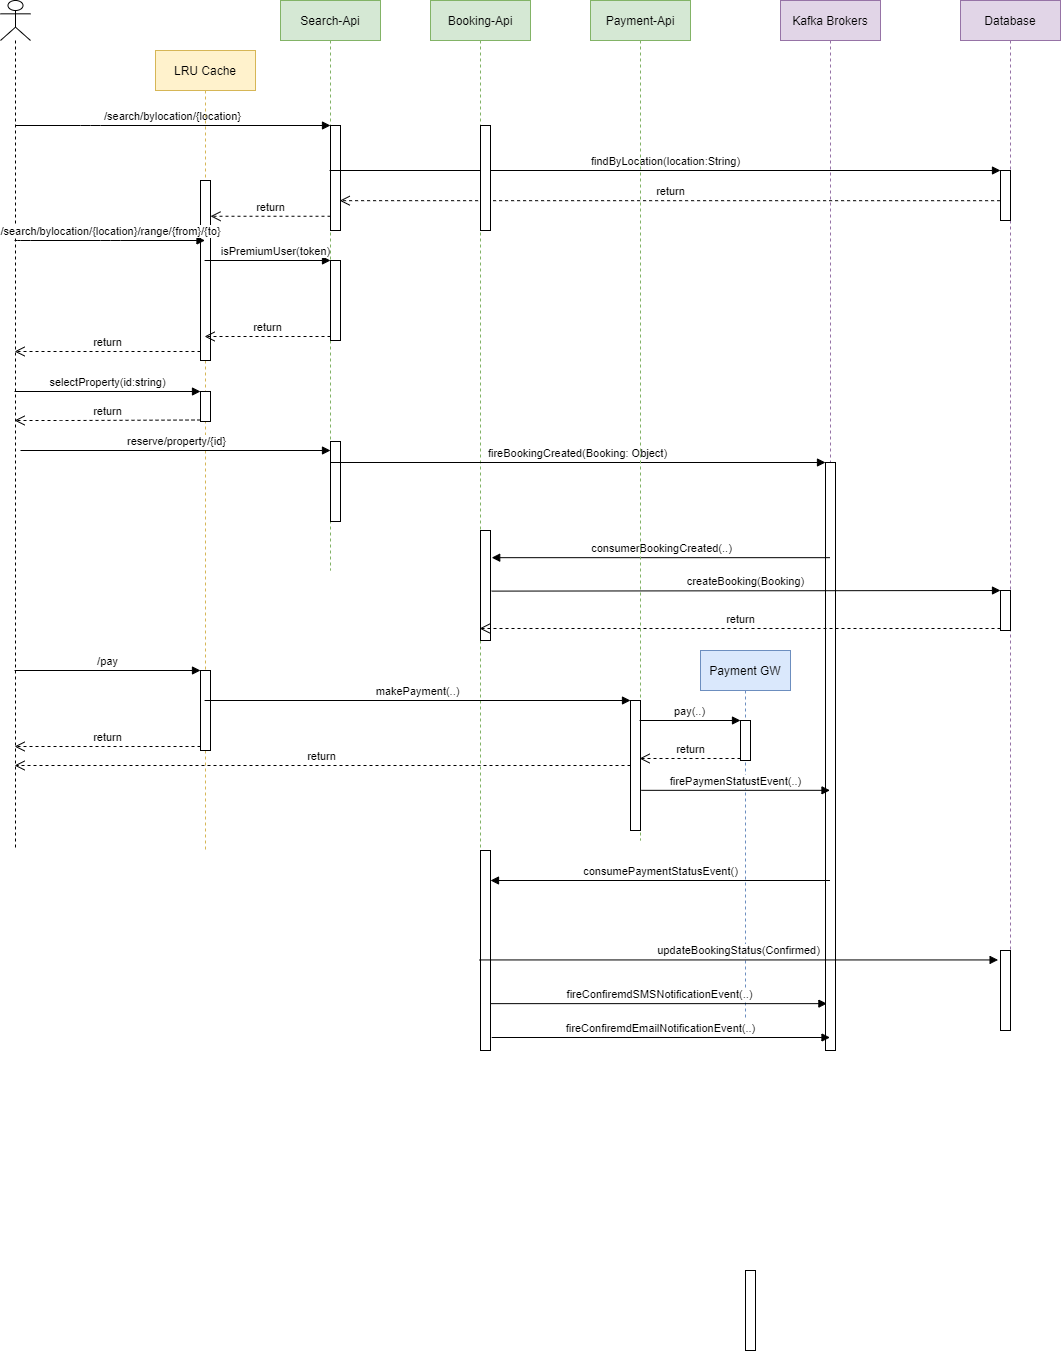

The diagram above was exported from draw.io. Its source (the exported page's mxGraphModel, read from the mxfile embedded in the PNG):
<mxGraphModel dx="1463" dy="846" grid="1" gridSize="10" guides="1" tooltips="1" connect="1" arrows="1" fold="1" page="1" pageScale="1" pageWidth="850" pageHeight="1100" math="0" shadow="0">
  <root>
    <mxCell id="SRbHvIR59Y8ab1Jy8so3-0" />
    <mxCell id="SRbHvIR59Y8ab1Jy8so3-1" parent="SRbHvIR59Y8ab1Jy8so3-0" />
    <mxCell id="SRbHvIR59Y8ab1Jy8so3-2" value="" style="shape=umlLifeline;participant=umlActor;perimeter=lifelinePerimeter;whiteSpace=wrap;html=1;container=1;collapsible=0;recursiveResize=0;verticalAlign=top;spacingTop=36;outlineConnect=0;" vertex="1" parent="SRbHvIR59Y8ab1Jy8so3-1">
      <mxGeometry x="20" y="40" width="30" height="850" as="geometry" />
    </mxCell>
    <mxCell id="SRbHvIR59Y8ab1Jy8so3-4" value="Search-Api" style="shape=umlLifeline;perimeter=lifelinePerimeter;whiteSpace=wrap;html=1;container=1;collapsible=0;recursiveResize=0;outlineConnect=0;fillColor=#d5e8d4;strokeColor=#82b366;" vertex="1" parent="SRbHvIR59Y8ab1Jy8so3-1">
      <mxGeometry x="300" y="40" width="100" height="570" as="geometry" />
    </mxCell>
    <mxCell id="SRbHvIR59Y8ab1Jy8so3-6" value="" style="html=1;points=[];perimeter=orthogonalPerimeter;" vertex="1" parent="SRbHvIR59Y8ab1Jy8so3-4">
      <mxGeometry x="50" y="125" width="10" height="105" as="geometry" />
    </mxCell>
    <mxCell id="SRbHvIR59Y8ab1Jy8so3-18" value="" style="html=1;points=[];perimeter=orthogonalPerimeter;" vertex="1" parent="SRbHvIR59Y8ab1Jy8so3-4">
      <mxGeometry x="50" y="260" width="10" height="80" as="geometry" />
    </mxCell>
    <mxCell id="SRbHvIR59Y8ab1Jy8so3-5" value="Database" style="shape=umlLifeline;perimeter=lifelinePerimeter;whiteSpace=wrap;html=1;container=1;collapsible=0;recursiveResize=0;outlineConnect=0;fillColor=#e1d5e7;strokeColor=#9673a6;" vertex="1" parent="SRbHvIR59Y8ab1Jy8so3-1">
      <mxGeometry x="980" y="40" width="100" height="1030" as="geometry" />
    </mxCell>
    <mxCell id="SRbHvIR59Y8ab1Jy8so3-11" value="" style="html=1;points=[];perimeter=orthogonalPerimeter;" vertex="1" parent="SRbHvIR59Y8ab1Jy8so3-5">
      <mxGeometry x="40" y="170" width="10" height="50" as="geometry" />
    </mxCell>
    <mxCell id="SRbHvIR59Y8ab1Jy8so3-40" value="" style="html=1;points=[];perimeter=orthogonalPerimeter;" vertex="1" parent="SRbHvIR59Y8ab1Jy8so3-5">
      <mxGeometry x="40" y="590" width="10" height="40" as="geometry" />
    </mxCell>
    <mxCell id="SRbHvIR59Y8ab1Jy8so3-63" value="" style="html=1;points=[];perimeter=orthogonalPerimeter;" vertex="1" parent="SRbHvIR59Y8ab1Jy8so3-5">
      <mxGeometry x="40" y="950" width="10" height="80" as="geometry" />
    </mxCell>
    <mxCell id="SRbHvIR59Y8ab1Jy8so3-7" value="/search/bylocation/{location}" style="html=1;verticalAlign=bottom;endArrow=block;entryX=0;entryY=0;" edge="1" target="SRbHvIR59Y8ab1Jy8so3-6" parent="SRbHvIR59Y8ab1Jy8so3-1">
      <mxGeometry relative="1" as="geometry">
        <mxPoint x="34.5" y="165" as="sourcePoint" />
        <Array as="points">
          <mxPoint x="110" y="165" />
        </Array>
      </mxGeometry>
    </mxCell>
    <mxCell id="SRbHvIR59Y8ab1Jy8so3-8" value="return" style="html=1;verticalAlign=bottom;endArrow=open;dashed=1;endSize=8;exitX=0;exitY=0.95;" edge="1" source="SRbHvIR59Y8ab1Jy8so3-10" parent="SRbHvIR59Y8ab1Jy8so3-1" target="SRbHvIR59Y8ab1Jy8so3-2">
      <mxGeometry relative="1" as="geometry">
        <mxPoint x="34.5" y="241" as="targetPoint" />
      </mxGeometry>
    </mxCell>
    <mxCell id="SRbHvIR59Y8ab1Jy8so3-9" value="LRU Cache" style="shape=umlLifeline;perimeter=lifelinePerimeter;whiteSpace=wrap;html=1;container=1;collapsible=0;recursiveResize=0;outlineConnect=0;fillColor=#fff2cc;strokeColor=#d6b656;" vertex="1" parent="SRbHvIR59Y8ab1Jy8so3-1">
      <mxGeometry x="175" y="90" width="100" height="800" as="geometry" />
    </mxCell>
    <mxCell id="SRbHvIR59Y8ab1Jy8so3-10" value="" style="html=1;points=[];perimeter=orthogonalPerimeter;" vertex="1" parent="SRbHvIR59Y8ab1Jy8so3-9">
      <mxGeometry x="45" y="130" width="10" height="180" as="geometry" />
    </mxCell>
    <mxCell id="SRbHvIR59Y8ab1Jy8so3-21" value="" style="html=1;points=[];perimeter=orthogonalPerimeter;" vertex="1" parent="SRbHvIR59Y8ab1Jy8so3-9">
      <mxGeometry x="45" y="341" width="10" height="30" as="geometry" />
    </mxCell>
    <mxCell id="SRbHvIR59Y8ab1Jy8so3-45" value="" style="html=1;points=[];perimeter=orthogonalPerimeter;" vertex="1" parent="SRbHvIR59Y8ab1Jy8so3-9">
      <mxGeometry x="45" y="620" width="10" height="80" as="geometry" />
    </mxCell>
    <mxCell id="SRbHvIR59Y8ab1Jy8so3-12" value="findByLocation(location:String)" style="html=1;verticalAlign=bottom;endArrow=block;entryX=0;entryY=0;" edge="1" target="SRbHvIR59Y8ab1Jy8so3-11" parent="SRbHvIR59Y8ab1Jy8so3-1" source="SRbHvIR59Y8ab1Jy8so3-4">
      <mxGeometry relative="1" as="geometry">
        <mxPoint x="780" y="210" as="sourcePoint" />
      </mxGeometry>
    </mxCell>
    <mxCell id="SRbHvIR59Y8ab1Jy8so3-14" value="return" style="html=1;verticalAlign=bottom;endArrow=open;dashed=1;endSize=8;exitX=0;exitY=0.95;" edge="1" parent="SRbHvIR59Y8ab1Jy8so3-1">
      <mxGeometry relative="1" as="geometry">
        <mxPoint x="230" y="255.75" as="targetPoint" />
        <mxPoint x="350" y="255.75" as="sourcePoint" />
      </mxGeometry>
    </mxCell>
    <mxCell id="SRbHvIR59Y8ab1Jy8so3-13" value="return" style="html=1;verticalAlign=bottom;endArrow=open;dashed=1;endSize=8;exitX=-0.04;exitY=0.604;entryX=0.92;entryY=0.716;entryDx=0;entryDy=0;entryPerimeter=0;exitDx=0;exitDy=0;exitPerimeter=0;" edge="1" source="SRbHvIR59Y8ab1Jy8so3-11" parent="SRbHvIR59Y8ab1Jy8so3-1" target="SRbHvIR59Y8ab1Jy8so3-6">
      <mxGeometry relative="1" as="geometry">
        <mxPoint x="349.5" y="247.5" as="targetPoint" />
        <mxPoint x="850" y="247.5" as="sourcePoint" />
      </mxGeometry>
    </mxCell>
    <mxCell id="SRbHvIR59Y8ab1Jy8so3-15" value="/search/bylocation/{location}/range/{from}/{to}" style="html=1;verticalAlign=bottom;endArrow=block;" edge="1" parent="SRbHvIR59Y8ab1Jy8so3-1" source="SRbHvIR59Y8ab1Jy8so3-2" target="SRbHvIR59Y8ab1Jy8so3-9">
      <mxGeometry relative="1" as="geometry">
        <mxPoint x="30" y="230" as="sourcePoint" />
        <mxPoint x="345.5" y="230.0000000000001" as="targetPoint" />
        <Array as="points">
          <mxPoint x="40" y="280" />
          <mxPoint x="130" y="280" />
        </Array>
      </mxGeometry>
    </mxCell>
    <mxCell id="SRbHvIR59Y8ab1Jy8so3-16" value="Booking-Api" style="shape=umlLifeline;perimeter=lifelinePerimeter;whiteSpace=wrap;html=1;container=1;collapsible=0;recursiveResize=0;outlineConnect=0;fillColor=#d5e8d4;strokeColor=#82b366;" vertex="1" parent="SRbHvIR59Y8ab1Jy8so3-1">
      <mxGeometry x="450" y="40" width="100" height="960" as="geometry" />
    </mxCell>
    <mxCell id="SRbHvIR59Y8ab1Jy8so3-17" value="" style="html=1;points=[];perimeter=orthogonalPerimeter;" vertex="1" parent="SRbHvIR59Y8ab1Jy8so3-16">
      <mxGeometry x="50" y="125" width="10" height="105" as="geometry" />
    </mxCell>
    <mxCell id="SRbHvIR59Y8ab1Jy8so3-19" value="isPremiumUser(token)" style="html=1;verticalAlign=bottom;endArrow=block;entryX=0;entryY=0;" edge="1" target="SRbHvIR59Y8ab1Jy8so3-18" parent="SRbHvIR59Y8ab1Jy8so3-1" source="SRbHvIR59Y8ab1Jy8so3-9">
      <mxGeometry x="0.1342" relative="1" as="geometry">
        <mxPoint x="270" y="300" as="sourcePoint" />
        <mxPoint as="offset" />
      </mxGeometry>
    </mxCell>
    <mxCell id="SRbHvIR59Y8ab1Jy8so3-20" value="return" style="html=1;verticalAlign=bottom;endArrow=open;dashed=1;endSize=8;exitX=0;exitY=0.95;" edge="1" source="SRbHvIR59Y8ab1Jy8so3-18" parent="SRbHvIR59Y8ab1Jy8so3-1" target="SRbHvIR59Y8ab1Jy8so3-9">
      <mxGeometry relative="1" as="geometry">
        <mxPoint x="270" y="376" as="targetPoint" />
      </mxGeometry>
    </mxCell>
    <mxCell id="SRbHvIR59Y8ab1Jy8so3-22" value="selectProperty(id:string)" style="html=1;verticalAlign=bottom;endArrow=block;entryX=0;entryY=0;" edge="1" target="SRbHvIR59Y8ab1Jy8so3-21" parent="SRbHvIR59Y8ab1Jy8so3-1" source="SRbHvIR59Y8ab1Jy8so3-2">
      <mxGeometry relative="1" as="geometry">
        <mxPoint x="150" y="450" as="sourcePoint" />
      </mxGeometry>
    </mxCell>
    <mxCell id="SRbHvIR59Y8ab1Jy8so3-24" value="reserve/property/{id}" style="html=1;verticalAlign=bottom;endArrow=block;" edge="1" parent="SRbHvIR59Y8ab1Jy8so3-1">
      <mxGeometry relative="1" as="geometry">
        <mxPoint x="40" y="490" as="sourcePoint" />
        <mxPoint x="350" y="490" as="targetPoint" />
      </mxGeometry>
    </mxCell>
    <mxCell id="SRbHvIR59Y8ab1Jy8so3-26" value="Kafka Brokers" style="shape=umlLifeline;perimeter=lifelinePerimeter;whiteSpace=wrap;html=1;container=1;collapsible=0;recursiveResize=0;outlineConnect=0;fillColor=#e1d5e7;strokeColor=#9673a6;" vertex="1" parent="SRbHvIR59Y8ab1Jy8so3-1">
      <mxGeometry x="800" y="40" width="100" height="1050" as="geometry" />
    </mxCell>
    <mxCell id="SRbHvIR59Y8ab1Jy8so3-29" value="" style="html=1;points=[];perimeter=orthogonalPerimeter;" vertex="1" parent="SRbHvIR59Y8ab1Jy8so3-26">
      <mxGeometry x="45" y="462" width="10" height="588" as="geometry" />
    </mxCell>
    <mxCell id="SRbHvIR59Y8ab1Jy8so3-25" value="" style="html=1;points=[];perimeter=orthogonalPerimeter;" vertex="1" parent="SRbHvIR59Y8ab1Jy8so3-1">
      <mxGeometry x="350" y="481" width="10" height="80" as="geometry" />
    </mxCell>
    <mxCell id="SRbHvIR59Y8ab1Jy8so3-30" value="fireBookingCreated(Booking: Object)" style="html=1;verticalAlign=bottom;endArrow=block;entryX=0;entryY=0;" edge="1" target="SRbHvIR59Y8ab1Jy8so3-29" parent="SRbHvIR59Y8ab1Jy8so3-1">
      <mxGeometry relative="1" as="geometry">
        <mxPoint x="349.5" y="502" as="sourcePoint" />
      </mxGeometry>
    </mxCell>
    <mxCell id="SRbHvIR59Y8ab1Jy8so3-36" value="" style="html=1;points=[];perimeter=orthogonalPerimeter;" vertex="1" parent="SRbHvIR59Y8ab1Jy8so3-1">
      <mxGeometry x="500" y="570" width="10" height="110" as="geometry" />
    </mxCell>
    <mxCell id="SRbHvIR59Y8ab1Jy8so3-39" value="consumerBookingCreated(..)" style="html=1;verticalAlign=bottom;endArrow=block;entryX=1.12;entryY=0.247;entryDx=0;entryDy=0;entryPerimeter=0;" edge="1" parent="SRbHvIR59Y8ab1Jy8so3-1" source="SRbHvIR59Y8ab1Jy8so3-26" target="SRbHvIR59Y8ab1Jy8so3-36">
      <mxGeometry width="80" relative="1" as="geometry">
        <mxPoint x="460" y="670" as="sourcePoint" />
        <mxPoint x="540" y="670" as="targetPoint" />
      </mxGeometry>
    </mxCell>
    <mxCell id="SRbHvIR59Y8ab1Jy8so3-41" value="createBooking(Booking)" style="html=1;verticalAlign=bottom;endArrow=block;entryX=0;entryY=0;exitX=1.12;exitY=0.551;exitDx=0;exitDy=0;exitPerimeter=0;" edge="1" target="SRbHvIR59Y8ab1Jy8so3-40" parent="SRbHvIR59Y8ab1Jy8so3-1" source="SRbHvIR59Y8ab1Jy8so3-36">
      <mxGeometry relative="1" as="geometry">
        <mxPoint x="520" y="630" as="sourcePoint" />
      </mxGeometry>
    </mxCell>
    <mxCell id="SRbHvIR59Y8ab1Jy8so3-42" value="return" style="html=1;verticalAlign=bottom;endArrow=open;dashed=1;endSize=8;exitX=0;exitY=0.95;" edge="1" source="SRbHvIR59Y8ab1Jy8so3-40" parent="SRbHvIR59Y8ab1Jy8so3-1" target="SRbHvIR59Y8ab1Jy8so3-16">
      <mxGeometry relative="1" as="geometry">
        <mxPoint x="810" y="706" as="targetPoint" />
      </mxGeometry>
    </mxCell>
    <mxCell id="SRbHvIR59Y8ab1Jy8so3-23" value="return" style="html=1;verticalAlign=bottom;endArrow=open;dashed=1;endSize=8;exitX=0;exitY=0.95;" edge="1" source="SRbHvIR59Y8ab1Jy8so3-21" parent="SRbHvIR59Y8ab1Jy8so3-1" target="SRbHvIR59Y8ab1Jy8so3-2">
      <mxGeometry relative="1" as="geometry">
        <mxPoint x="60" y="583" as="targetPoint" />
        <Array as="points">
          <mxPoint x="90" y="460" />
        </Array>
      </mxGeometry>
    </mxCell>
    <mxCell id="SRbHvIR59Y8ab1Jy8so3-43" value="Payment-Api" style="shape=umlLifeline;perimeter=lifelinePerimeter;whiteSpace=wrap;html=1;container=1;collapsible=0;recursiveResize=0;outlineConnect=0;fillColor=#d5e8d4;strokeColor=#82b366;" vertex="1" parent="SRbHvIR59Y8ab1Jy8so3-1">
      <mxGeometry x="610" y="40" width="100" height="840" as="geometry" />
    </mxCell>
    <mxCell id="SRbHvIR59Y8ab1Jy8so3-48" value="" style="html=1;points=[];perimeter=orthogonalPerimeter;" vertex="1" parent="SRbHvIR59Y8ab1Jy8so3-43">
      <mxGeometry x="40" y="700" width="10" height="130" as="geometry" />
    </mxCell>
    <mxCell id="SRbHvIR59Y8ab1Jy8so3-46" value="/pay" style="html=1;verticalAlign=bottom;endArrow=block;entryX=0;entryY=0;" edge="1" target="SRbHvIR59Y8ab1Jy8so3-45" parent="SRbHvIR59Y8ab1Jy8so3-1" source="SRbHvIR59Y8ab1Jy8so3-2">
      <mxGeometry relative="1" as="geometry">
        <mxPoint x="150" y="660" as="sourcePoint" />
      </mxGeometry>
    </mxCell>
    <mxCell id="SRbHvIR59Y8ab1Jy8so3-47" value="return" style="html=1;verticalAlign=bottom;endArrow=open;dashed=1;endSize=8;exitX=0;exitY=0.95;" edge="1" source="SRbHvIR59Y8ab1Jy8so3-45" parent="SRbHvIR59Y8ab1Jy8so3-1" target="SRbHvIR59Y8ab1Jy8so3-2">
      <mxGeometry relative="1" as="geometry">
        <mxPoint x="150" y="736" as="targetPoint" />
      </mxGeometry>
    </mxCell>
    <mxCell id="SRbHvIR59Y8ab1Jy8so3-49" value="makePayment(..)" style="html=1;verticalAlign=bottom;endArrow=block;entryX=0;entryY=0;" edge="1" target="SRbHvIR59Y8ab1Jy8so3-48" parent="SRbHvIR59Y8ab1Jy8so3-1" source="SRbHvIR59Y8ab1Jy8so3-9">
      <mxGeometry relative="1" as="geometry">
        <mxPoint x="580" y="740" as="sourcePoint" />
      </mxGeometry>
    </mxCell>
    <mxCell id="SRbHvIR59Y8ab1Jy8so3-51" value="Payment GW" style="shape=umlLifeline;perimeter=lifelinePerimeter;whiteSpace=wrap;html=1;container=1;collapsible=0;recursiveResize=0;outlineConnect=0;fillColor=#dae8fc;strokeColor=#6c8ebf;" vertex="1" parent="SRbHvIR59Y8ab1Jy8so3-1">
      <mxGeometry x="720" y="690" width="90" height="370" as="geometry" />
    </mxCell>
    <mxCell id="SRbHvIR59Y8ab1Jy8so3-54" value="" style="html=1;points=[];perimeter=orthogonalPerimeter;" vertex="1" parent="SRbHvIR59Y8ab1Jy8so3-51">
      <mxGeometry x="45" y="620" width="10" height="80" as="geometry" />
    </mxCell>
    <mxCell id="SRbHvIR59Y8ab1Jy8so3-55" value="" style="html=1;points=[];perimeter=orthogonalPerimeter;" vertex="1" parent="SRbHvIR59Y8ab1Jy8so3-51">
      <mxGeometry x="40" y="70" width="10" height="40" as="geometry" />
    </mxCell>
    <mxCell id="SRbHvIR59Y8ab1Jy8so3-50" value="return" style="html=1;verticalAlign=bottom;endArrow=open;dashed=1;endSize=8;" edge="1" source="SRbHvIR59Y8ab1Jy8so3-48" parent="SRbHvIR59Y8ab1Jy8so3-1" target="SRbHvIR59Y8ab1Jy8so3-2">
      <mxGeometry relative="1" as="geometry">
        <mxPoint x="580" y="816" as="targetPoint" />
      </mxGeometry>
    </mxCell>
    <mxCell id="SRbHvIR59Y8ab1Jy8so3-56" value="pay(..)" style="html=1;verticalAlign=bottom;endArrow=block;entryX=0;entryY=0;" edge="1" target="SRbHvIR59Y8ab1Jy8so3-55" parent="SRbHvIR59Y8ab1Jy8so3-1" source="SRbHvIR59Y8ab1Jy8so3-43">
      <mxGeometry relative="1" as="geometry">
        <mxPoint x="690" y="760" as="sourcePoint" />
      </mxGeometry>
    </mxCell>
    <mxCell id="SRbHvIR59Y8ab1Jy8so3-57" value="return" style="html=1;verticalAlign=bottom;endArrow=open;dashed=1;endSize=8;exitX=0;exitY=0.95;" edge="1" source="SRbHvIR59Y8ab1Jy8so3-55" parent="SRbHvIR59Y8ab1Jy8so3-1" target="SRbHvIR59Y8ab1Jy8so3-43">
      <mxGeometry relative="1" as="geometry">
        <mxPoint x="690" y="836" as="targetPoint" />
      </mxGeometry>
    </mxCell>
    <mxCell id="SRbHvIR59Y8ab1Jy8so3-58" value="firePaymenStatustEvent(..)" style="html=1;verticalAlign=bottom;endArrow=block;exitX=1.08;exitY=0.691;exitDx=0;exitDy=0;exitPerimeter=0;" edge="1" parent="SRbHvIR59Y8ab1Jy8so3-1" source="SRbHvIR59Y8ab1Jy8so3-48" target="SRbHvIR59Y8ab1Jy8so3-26">
      <mxGeometry width="80" relative="1" as="geometry">
        <mxPoint x="430" y="820" as="sourcePoint" />
        <mxPoint x="510" y="820" as="targetPoint" />
      </mxGeometry>
    </mxCell>
    <mxCell id="SRbHvIR59Y8ab1Jy8so3-61" value="" style="html=1;points=[];perimeter=orthogonalPerimeter;" vertex="1" parent="SRbHvIR59Y8ab1Jy8so3-1">
      <mxGeometry x="500" y="890" width="10" height="200" as="geometry" />
    </mxCell>
    <mxCell id="SRbHvIR59Y8ab1Jy8so3-62" value="consumePaymentStatusEvent()" style="html=1;verticalAlign=bottom;endArrow=block;" edge="1" parent="SRbHvIR59Y8ab1Jy8so3-1" source="SRbHvIR59Y8ab1Jy8so3-26">
      <mxGeometry width="80" relative="1" as="geometry">
        <mxPoint x="430" y="920" as="sourcePoint" />
        <mxPoint x="510" y="920" as="targetPoint" />
      </mxGeometry>
    </mxCell>
    <mxCell id="SRbHvIR59Y8ab1Jy8so3-64" value="updateBookingStatus(Confirmed)" style="html=1;verticalAlign=bottom;endArrow=block;entryX=-0.24;entryY=0.118;entryDx=0;entryDy=0;entryPerimeter=0;" edge="1" parent="SRbHvIR59Y8ab1Jy8so3-1" source="SRbHvIR59Y8ab1Jy8so3-16" target="SRbHvIR59Y8ab1Jy8so3-63">
      <mxGeometry width="80" relative="1" as="geometry">
        <mxPoint x="790" y="920" as="sourcePoint" />
        <mxPoint x="970" y="1010" as="targetPoint" />
      </mxGeometry>
    </mxCell>
    <mxCell id="SRbHvIR59Y8ab1Jy8so3-65" value="fireConfiremdSMSNotificationEvent(..)" style="html=1;verticalAlign=bottom;endArrow=block;entryX=0.14;entryY=0.922;entryDx=0;entryDy=0;entryPerimeter=0;" edge="1" parent="SRbHvIR59Y8ab1Jy8so3-1" source="SRbHvIR59Y8ab1Jy8so3-61">
      <mxGeometry width="80" relative="1" as="geometry">
        <mxPoint x="514" y="1043" as="sourcePoint" />
        <mxPoint x="846.4000000000001" y="1043.136" as="targetPoint" />
      </mxGeometry>
    </mxCell>
    <mxCell id="SRbHvIR59Y8ab1Jy8so3-66" value="fireConfiremdEmailNotificationEvent(..)" style="html=1;verticalAlign=bottom;endArrow=block;exitX=1.12;exitY=0.935;exitDx=0;exitDy=0;exitPerimeter=0;" edge="1" parent="SRbHvIR59Y8ab1Jy8so3-1" source="SRbHvIR59Y8ab1Jy8so3-61" target="SRbHvIR59Y8ab1Jy8so3-26">
      <mxGeometry width="80" relative="1" as="geometry">
        <mxPoint x="524" y="1053" as="sourcePoint" />
        <mxPoint x="856.4000000000001" y="1053.136" as="targetPoint" />
      </mxGeometry>
    </mxCell>
  </root>
</mxGraphModel>